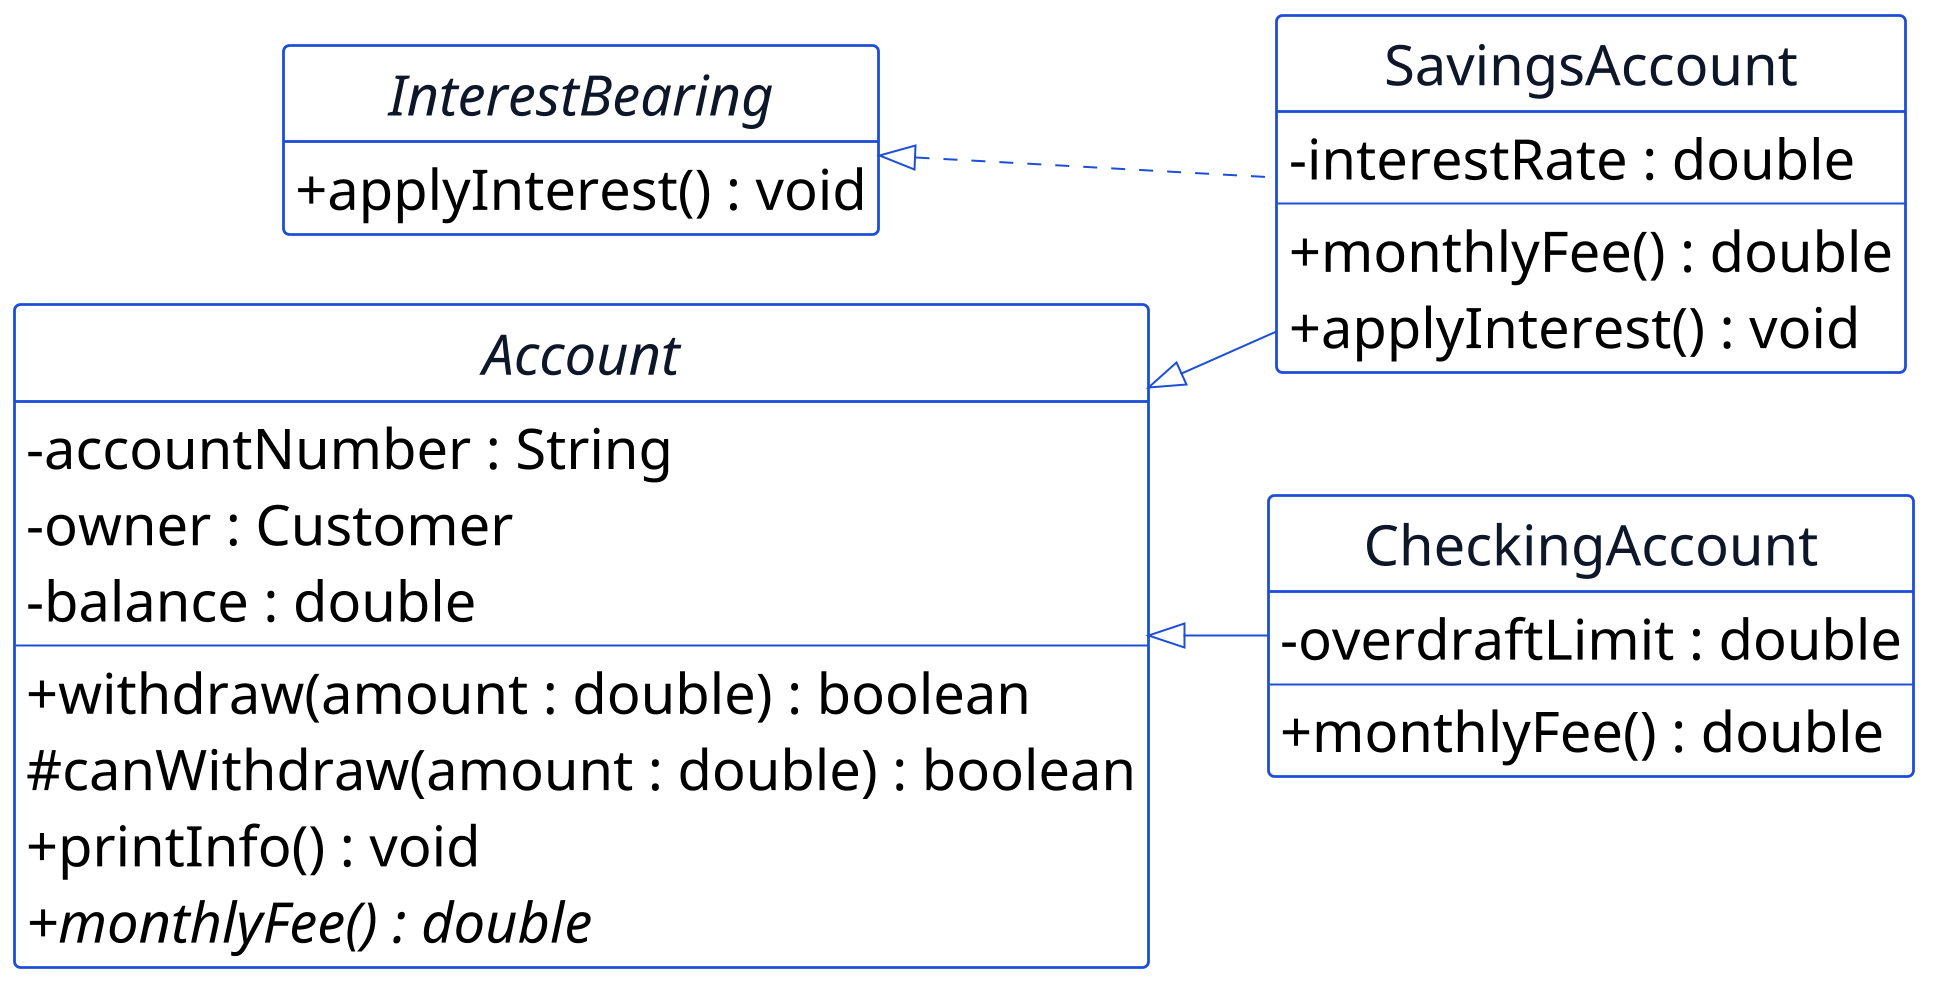

The diagram above was rendered by PlantUML. Its source (embedded in the PNG):
@startuml p09-account-abstract
scale 2
!include _common.iuml
hide circle
hide empty members
left to right direction

abstract class Account {
  - accountNumber : String
  - owner : Customer
  - balance : double
  --
  + withdraw(amount : double) : boolean
  # canWithdraw(amount : double) : boolean
  + printInfo() : void
  + {abstract} monthlyFee() : double
}

interface InterestBearing {
  + applyInterest() : void
}

class SavingsAccount {
  - interestRate : double
  --
  + monthlyFee() : double
  + applyInterest() : void
}

class CheckingAccount {
  - overdraftLimit : double
  --
  + monthlyFee() : double
}

Account <|-- SavingsAccount
Account <|-- CheckingAccount
InterestBearing <|.. SavingsAccount
@enduml